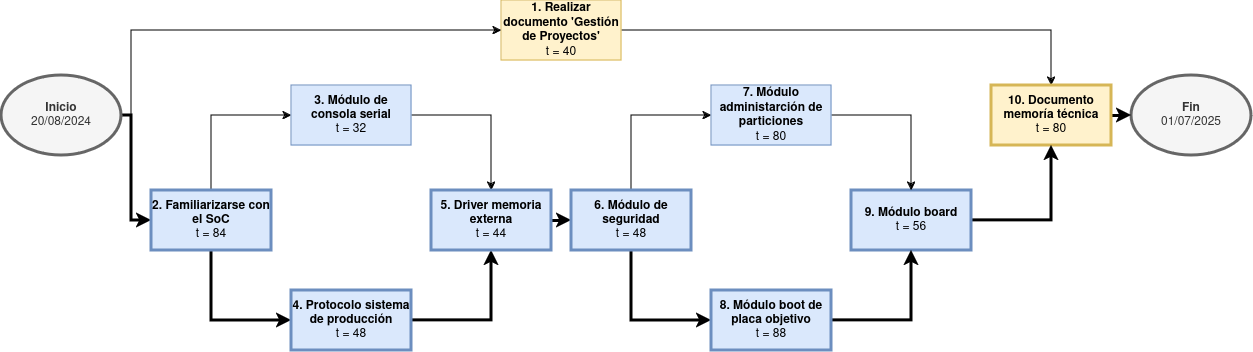

The diagram above was exported from draw.io. Its source (the exported page's mxGraphModel, read from the mxfile embedded in the PNG):
<mxGraphModel dx="1434" dy="795" grid="1" gridSize="10" guides="1" tooltips="1" connect="1" arrows="1" fold="1" page="1" pageScale="1" pageWidth="1100" pageHeight="850" math="0" shadow="0">
  <root>
    <mxCell id="0" />
    <mxCell id="1" parent="0" />
    <mxCell id="z4-90lMf1zbShugKy2-P-40" style="edgeStyle=orthogonalEdgeStyle;rounded=0;orthogonalLoop=1;jettySize=auto;html=1;exitX=1;exitY=0.5;exitDx=0;exitDy=0;entryX=0.5;entryY=0;entryDx=0;entryDy=0;" edge="1" parent="1" source="z4-90lMf1zbShugKy2-P-1" target="z4-90lMf1zbShugKy2-P-10">
      <mxGeometry relative="1" as="geometry" />
    </mxCell>
    <mxCell id="z4-90lMf1zbShugKy2-P-1" value="&lt;div&gt;&lt;b&gt;1. Realizar documento 'Gestión de Proyectos'&lt;br&gt;&lt;/b&gt;&lt;/div&gt;&lt;div&gt;t = 40&lt;br&gt;&lt;/div&gt;" style="rounded=0;whiteSpace=wrap;html=1;fillColor=#fff2cc;strokeColor=#d6b656;" vertex="1" parent="1">
      <mxGeometry x="510" y="310" width="120" height="60" as="geometry" />
    </mxCell>
    <mxCell id="z4-90lMf1zbShugKy2-P-14" style="edgeStyle=orthogonalEdgeStyle;rounded=0;orthogonalLoop=1;jettySize=auto;html=1;exitX=1;exitY=0.5;exitDx=0;exitDy=0;entryX=0;entryY=0.5;entryDx=0;entryDy=0;strokeWidth=3;" edge="1" parent="1" source="z4-90lMf1zbShugKy2-P-2" target="z4-90lMf1zbShugKy2-P-4">
      <mxGeometry relative="1" as="geometry">
        <Array as="points">
          <mxPoint x="140" y="425" />
          <mxPoint x="140" y="530" />
        </Array>
      </mxGeometry>
    </mxCell>
    <mxCell id="z4-90lMf1zbShugKy2-P-39" style="edgeStyle=orthogonalEdgeStyle;rounded=0;orthogonalLoop=1;jettySize=auto;html=1;exitX=1;exitY=0.5;exitDx=0;exitDy=0;entryX=0;entryY=0.5;entryDx=0;entryDy=0;" edge="1" parent="1" source="z4-90lMf1zbShugKy2-P-2" target="z4-90lMf1zbShugKy2-P-1">
      <mxGeometry relative="1" as="geometry">
        <Array as="points">
          <mxPoint x="140" y="425" />
          <mxPoint x="140" y="340" />
        </Array>
      </mxGeometry>
    </mxCell>
    <mxCell id="z4-90lMf1zbShugKy2-P-2" value="&lt;div&gt;&lt;b&gt;Inicio&lt;/b&gt;&lt;/div&gt;&lt;div&gt;20/08/2024&lt;b&gt;&lt;br&gt;&lt;/b&gt;&lt;/div&gt;" style="ellipse;whiteSpace=wrap;html=1;fillColor=#f5f5f5;fontColor=#333333;strokeColor=#666666;strokeWidth=3;" vertex="1" parent="1">
      <mxGeometry x="10" y="385" width="120" height="80" as="geometry" />
    </mxCell>
    <mxCell id="z4-90lMf1zbShugKy2-P-3" value="&lt;b&gt;Fin&lt;/b&gt;&lt;div&gt;01/07/2025&lt;b&gt;&lt;br&gt;&lt;/b&gt;&lt;/div&gt;" style="ellipse;whiteSpace=wrap;html=1;fillColor=#f5f5f5;fontColor=#333333;strokeColor=#666666;strokeWidth=3;" vertex="1" parent="1">
      <mxGeometry x="1140" y="385" width="120" height="80" as="geometry" />
    </mxCell>
    <mxCell id="z4-90lMf1zbShugKy2-P-15" style="edgeStyle=orthogonalEdgeStyle;rounded=0;orthogonalLoop=1;jettySize=auto;html=1;exitX=0.5;exitY=0;exitDx=0;exitDy=0;entryX=0;entryY=0.5;entryDx=0;entryDy=0;" edge="1" parent="1" source="z4-90lMf1zbShugKy2-P-4" target="z4-90lMf1zbShugKy2-P-5">
      <mxGeometry relative="1" as="geometry" />
    </mxCell>
    <mxCell id="z4-90lMf1zbShugKy2-P-16" style="edgeStyle=orthogonalEdgeStyle;rounded=0;orthogonalLoop=1;jettySize=auto;html=1;exitX=0.5;exitY=1;exitDx=0;exitDy=0;entryX=0;entryY=0.5;entryDx=0;entryDy=0;strokeWidth=3;" edge="1" parent="1" source="z4-90lMf1zbShugKy2-P-4" target="z4-90lMf1zbShugKy2-P-6">
      <mxGeometry relative="1" as="geometry" />
    </mxCell>
    <mxCell id="z4-90lMf1zbShugKy2-P-4" value="&lt;div&gt;&lt;b&gt;2. Familiarizarse con el SoC &lt;br&gt;&lt;/b&gt;&lt;/div&gt;&lt;div&gt;t = 84&lt;br&gt;&lt;/div&gt;" style="rounded=0;whiteSpace=wrap;html=1;fillColor=#dae8fc;strokeColor=#6c8ebf;strokeWidth=3;" vertex="1" parent="1">
      <mxGeometry x="160" y="500" width="120" height="60" as="geometry" />
    </mxCell>
    <mxCell id="z4-90lMf1zbShugKy2-P-17" style="edgeStyle=orthogonalEdgeStyle;rounded=0;orthogonalLoop=1;jettySize=auto;html=1;exitX=1;exitY=0.5;exitDx=0;exitDy=0;entryX=0.5;entryY=0;entryDx=0;entryDy=0;" edge="1" parent="1" source="z4-90lMf1zbShugKy2-P-5" target="z4-90lMf1zbShugKy2-P-7">
      <mxGeometry relative="1" as="geometry" />
    </mxCell>
    <mxCell id="z4-90lMf1zbShugKy2-P-5" value="&lt;div&gt;&lt;b&gt;3. Módulo de consola serial &lt;br&gt;&lt;/b&gt;&lt;/div&gt;&lt;div&gt;t = 32&lt;br&gt;&lt;/div&gt;" style="rounded=0;whiteSpace=wrap;html=1;fillColor=#dae8fc;strokeColor=#6c8ebf;" vertex="1" parent="1">
      <mxGeometry x="300" y="395" width="120" height="60" as="geometry" />
    </mxCell>
    <mxCell id="z4-90lMf1zbShugKy2-P-18" style="edgeStyle=orthogonalEdgeStyle;rounded=0;orthogonalLoop=1;jettySize=auto;html=1;exitX=1;exitY=0.5;exitDx=0;exitDy=0;entryX=0.5;entryY=1;entryDx=0;entryDy=0;strokeWidth=3;" edge="1" parent="1" source="z4-90lMf1zbShugKy2-P-6" target="z4-90lMf1zbShugKy2-P-7">
      <mxGeometry relative="1" as="geometry" />
    </mxCell>
    <mxCell id="z4-90lMf1zbShugKy2-P-6" value="&lt;div&gt;&lt;b&gt;4. Protocolo sistema de producción &lt;br&gt;&lt;/b&gt;&lt;/div&gt;&lt;div&gt;t = 48&lt;br&gt;&lt;/div&gt;" style="rounded=0;whiteSpace=wrap;html=1;fillColor=#dae8fc;strokeColor=#6c8ebf;strokeWidth=3;" vertex="1" parent="1">
      <mxGeometry x="300" y="600" width="120" height="60" as="geometry" />
    </mxCell>
    <mxCell id="z4-90lMf1zbShugKy2-P-19" style="edgeStyle=orthogonalEdgeStyle;rounded=0;orthogonalLoop=1;jettySize=auto;html=1;exitX=1;exitY=0.5;exitDx=0;exitDy=0;entryX=0;entryY=0.5;entryDx=0;entryDy=0;strokeWidth=3;" edge="1" parent="1" source="z4-90lMf1zbShugKy2-P-7" target="z4-90lMf1zbShugKy2-P-8">
      <mxGeometry relative="1" as="geometry" />
    </mxCell>
    <mxCell id="z4-90lMf1zbShugKy2-P-7" value="&lt;div&gt;&lt;b&gt;5. Driver memoria externa &lt;br&gt;&lt;/b&gt;&lt;/div&gt;&lt;div&gt;t = 44&lt;br&gt;&lt;/div&gt;" style="rounded=0;whiteSpace=wrap;html=1;fillColor=#dae8fc;strokeColor=#6c8ebf;strokeWidth=3;" vertex="1" parent="1">
      <mxGeometry x="440" y="500" width="120" height="60" as="geometry" />
    </mxCell>
    <mxCell id="z4-90lMf1zbShugKy2-P-33" style="edgeStyle=orthogonalEdgeStyle;rounded=0;orthogonalLoop=1;jettySize=auto;html=1;exitX=0.5;exitY=0;exitDx=0;exitDy=0;entryX=0;entryY=0.5;entryDx=0;entryDy=0;" edge="1" parent="1" source="z4-90lMf1zbShugKy2-P-8" target="z4-90lMf1zbShugKy2-P-31">
      <mxGeometry relative="1" as="geometry" />
    </mxCell>
    <mxCell id="z4-90lMf1zbShugKy2-P-34" style="edgeStyle=orthogonalEdgeStyle;rounded=0;orthogonalLoop=1;jettySize=auto;html=1;exitX=0.5;exitY=1;exitDx=0;exitDy=0;entryX=0;entryY=0.5;entryDx=0;entryDy=0;strokeWidth=3;" edge="1" parent="1" source="z4-90lMf1zbShugKy2-P-8" target="z4-90lMf1zbShugKy2-P-32">
      <mxGeometry relative="1" as="geometry" />
    </mxCell>
    <mxCell id="z4-90lMf1zbShugKy2-P-8" value="&lt;div&gt;&lt;b&gt;6. Módulo de seguridad &lt;br&gt;&lt;/b&gt;&lt;/div&gt;&lt;div&gt;t = 48&lt;/div&gt;" style="rounded=0;whiteSpace=wrap;html=1;fillColor=#dae8fc;strokeColor=#6c8ebf;strokeWidth=3;" vertex="1" parent="1">
      <mxGeometry x="580" y="500" width="120" height="60" as="geometry" />
    </mxCell>
    <mxCell id="z4-90lMf1zbShugKy2-P-38" style="edgeStyle=orthogonalEdgeStyle;rounded=0;orthogonalLoop=1;jettySize=auto;html=1;exitX=1;exitY=0.5;exitDx=0;exitDy=0;entryX=0;entryY=0.5;entryDx=0;entryDy=0;strokeWidth=3;" edge="1" parent="1" source="z4-90lMf1zbShugKy2-P-10" target="z4-90lMf1zbShugKy2-P-3">
      <mxGeometry relative="1" as="geometry" />
    </mxCell>
    <mxCell id="z4-90lMf1zbShugKy2-P-10" value="&lt;div&gt;&lt;b&gt;10. Documento memoría técnica&lt;br&gt;&lt;/b&gt;&lt;/div&gt;&lt;div&gt;t = 80&lt;br&gt;&lt;/div&gt;" style="rounded=0;whiteSpace=wrap;html=1;fillColor=#fff2cc;strokeColor=#d6b656;strokeWidth=3;" vertex="1" parent="1">
      <mxGeometry x="1000" y="395" width="120" height="60" as="geometry" />
    </mxCell>
    <mxCell id="z4-90lMf1zbShugKy2-P-26" style="edgeStyle=orthogonalEdgeStyle;rounded=0;orthogonalLoop=1;jettySize=auto;html=1;exitX=1;exitY=0.5;exitDx=0;exitDy=0;entryX=0.5;entryY=1;entryDx=0;entryDy=0;strokeWidth=3;" edge="1" parent="1" source="z4-90lMf1zbShugKy2-P-13" target="z4-90lMf1zbShugKy2-P-10">
      <mxGeometry relative="1" as="geometry" />
    </mxCell>
    <mxCell id="z4-90lMf1zbShugKy2-P-13" value="&lt;div&gt;&lt;b&gt;9. Módulo board&lt;br&gt;&lt;/b&gt;&lt;/div&gt;&lt;div&gt;t = 56&lt;br&gt;&lt;/div&gt;" style="rounded=0;whiteSpace=wrap;html=1;fillColor=#dae8fc;strokeColor=#6c8ebf;strokeWidth=3;" vertex="1" parent="1">
      <mxGeometry x="860" y="500" width="120" height="60" as="geometry" />
    </mxCell>
    <mxCell id="z4-90lMf1zbShugKy2-P-35" style="edgeStyle=orthogonalEdgeStyle;rounded=0;orthogonalLoop=1;jettySize=auto;html=1;exitX=1;exitY=0.5;exitDx=0;exitDy=0;entryX=0.5;entryY=0;entryDx=0;entryDy=0;" edge="1" parent="1" source="z4-90lMf1zbShugKy2-P-31" target="z4-90lMf1zbShugKy2-P-13">
      <mxGeometry relative="1" as="geometry" />
    </mxCell>
    <mxCell id="z4-90lMf1zbShugKy2-P-31" value="&lt;div&gt;&lt;b&gt;7. Módulo administarción de particiones &lt;br&gt;&lt;/b&gt;&lt;/div&gt;&lt;div&gt;t = 80&lt;br&gt;&lt;/div&gt;" style="rounded=0;whiteSpace=wrap;html=1;fillColor=#dae8fc;strokeColor=#6c8ebf;strokeWidth=1;" vertex="1" parent="1">
      <mxGeometry x="720" y="395" width="120" height="60" as="geometry" />
    </mxCell>
    <mxCell id="z4-90lMf1zbShugKy2-P-36" style="edgeStyle=orthogonalEdgeStyle;rounded=0;orthogonalLoop=1;jettySize=auto;html=1;exitX=1;exitY=0.5;exitDx=0;exitDy=0;entryX=0.5;entryY=1;entryDx=0;entryDy=0;strokeWidth=3;" edge="1" parent="1" source="z4-90lMf1zbShugKy2-P-32" target="z4-90lMf1zbShugKy2-P-13">
      <mxGeometry relative="1" as="geometry" />
    </mxCell>
    <mxCell id="z4-90lMf1zbShugKy2-P-32" value="&lt;div&gt;&lt;b&gt;8. Módulo boot de placa objetivo &lt;br&gt;&lt;/b&gt;&lt;/div&gt;&lt;div&gt;t = 88&lt;br&gt;&lt;/div&gt;" style="rounded=0;whiteSpace=wrap;html=1;fillColor=#dae8fc;strokeColor=#6c8ebf;strokeWidth=3;" vertex="1" parent="1">
      <mxGeometry x="720" y="600" width="120" height="60" as="geometry" />
    </mxCell>
  </root>
</mxGraphModel>